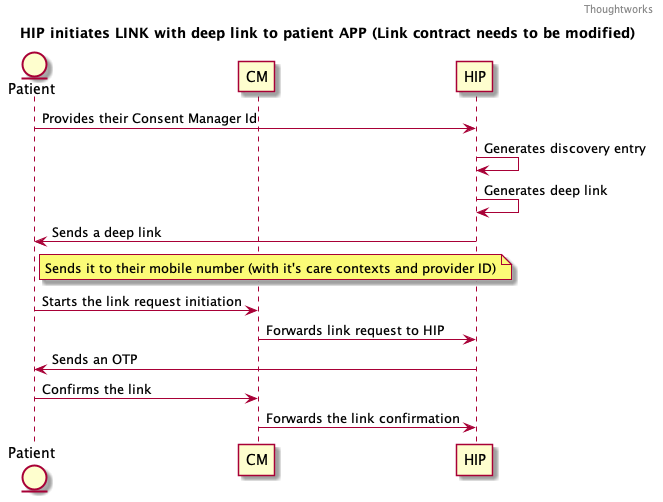

The diagram above was rendered by PlantUML. Its source (embedded in the PNG):
@startuml

header Thoughtworks
title HIP initiates LINK with deep link to patient APP (Link contract needs to be modified)

entity Patient
participant CM
participant HIP

Patient->HIP: Provides their Consent Manager Id
HIP -> HIP: Generates discovery entry
HIP->HIP: Generates deep link
HIP->Patient: Sends a deep link
note right of Patient: Sends it to their mobile number (with it's care contexts and provider ID)
Patient -> CM: Starts the link request initiation
CM -> HIP: Forwards link request to HIP
HIP -> Patient: Sends an OTP
Patient -> CM: Confirms the link
CM -> HIP: Forwards the link confirmation

@enduml